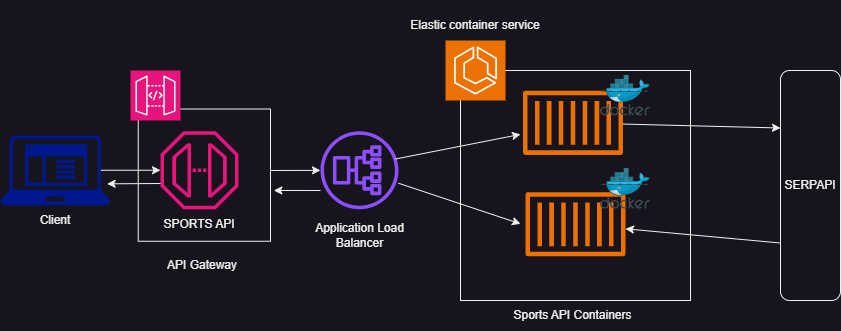

The diagram above was exported from draw.io. Its source (the exported page's mxGraphModel, read from the mxfile embedded in the PNG):
<mxGraphModel dx="1790" dy="465" grid="1" gridSize="10" guides="1" tooltips="1" connect="1" arrows="1" fold="1" page="1" pageScale="1" pageWidth="850" pageHeight="1100" math="0" shadow="0">
  <root>
    <mxCell id="0" />
    <mxCell id="1" parent="0" />
    <mxCell id="JuryuCd273gutQBZ38Nk-45" value="" style="whiteSpace=wrap;html=1;aspect=fixed;" parent="1" vertex="1">
      <mxGeometry x="107.75" y="148.5" width="132.25" height="132.25" as="geometry" />
    </mxCell>
    <mxCell id="JuryuCd273gutQBZ38Nk-1" value="" style="sketch=0;aspect=fixed;pointerEvents=1;shadow=0;dashed=0;html=1;strokeColor=none;labelPosition=center;verticalLabelPosition=bottom;verticalAlign=top;align=center;fillColor=#00188D;shape=mxgraph.mscae.enterprise.client_application" parent="1" vertex="1">
      <mxGeometry x="-30" y="174.75" width="109.38" height="70" as="geometry" />
    </mxCell>
    <mxCell id="JuryuCd273gutQBZ38Nk-5" value="" style="sketch=0;outlineConnect=0;fontColor=#232F3E;gradientColor=none;fillColor=#8C4FFF;strokeColor=none;dashed=0;verticalLabelPosition=bottom;verticalAlign=top;align=center;html=1;fontSize=12;fontStyle=0;aspect=fixed;pointerEvents=1;shape=mxgraph.aws4.application_load_balancer;rotation=-90;" parent="1" vertex="1">
      <mxGeometry x="290" y="170.75" width="78" height="78" as="geometry" />
    </mxCell>
    <mxCell id="JuryuCd273gutQBZ38Nk-7" value="" style="whiteSpace=wrap;html=1;aspect=fixed;" parent="1" vertex="1">
      <mxGeometry x="430" y="110" width="230" height="230" as="geometry" />
    </mxCell>
    <mxCell id="JuryuCd273gutQBZ38Nk-6" value="" style="sketch=0;points=[[0,0,0],[0.25,0,0],[0.5,0,0],[0.75,0,0],[1,0,0],[0,1,0],[0.25,1,0],[0.5,1,0],[0.75,1,0],[1,1,0],[0,0.25,0],[0,0.5,0],[0,0.75,0],[1,0.25,0],[1,0.5,0],[1,0.75,0]];outlineConnect=0;fontColor=#232F3E;fillColor=#ED7100;strokeColor=#ffffff;dashed=0;verticalLabelPosition=bottom;verticalAlign=top;align=center;html=1;fontSize=12;fontStyle=0;aspect=fixed;shape=mxgraph.aws4.resourceIcon;resIcon=mxgraph.aws4.ecs;" parent="1" vertex="1">
      <mxGeometry x="415" y="80" width="60" height="60" as="geometry" />
    </mxCell>
    <mxCell id="JuryuCd273gutQBZ38Nk-38" value="Elastic container service" style="text;html=1;align=center;verticalAlign=middle;whiteSpace=wrap;rounded=0;" parent="1" vertex="1">
      <mxGeometry x="370" y="40" width="150" height="50" as="geometry" />
    </mxCell>
    <mxCell id="JuryuCd273gutQBZ38Nk-40" value="" style="sketch=0;points=[[0,0,0],[0.25,0,0],[0.5,0,0],[0.75,0,0],[1,0,0],[0,1,0],[0.25,1,0],[0.5,1,0],[0.75,1,0],[1,1,0],[0,0.25,0],[0,0.5,0],[0,0.75,0],[1,0.25,0],[1,0.5,0],[1,0.75,0]];outlineConnect=0;fontColor=#232F3E;fillColor=#E7157B;strokeColor=#ffffff;dashed=0;verticalLabelPosition=bottom;verticalAlign=top;align=center;html=1;fontSize=12;fontStyle=0;aspect=fixed;shape=mxgraph.aws4.resourceIcon;resIcon=mxgraph.aws4.api_gateway;" parent="1" vertex="1">
      <mxGeometry x="100" y="110" width="50" height="50" as="geometry" />
    </mxCell>
    <mxCell id="JuryuCd273gutQBZ38Nk-41" value="" style="sketch=0;outlineConnect=0;fontColor=#232F3E;gradientColor=none;fillColor=#E7157B;strokeColor=none;dashed=0;verticalLabelPosition=bottom;verticalAlign=top;align=center;html=1;fontSize=12;fontStyle=0;aspect=fixed;pointerEvents=1;shape=mxgraph.aws4.endpoint;" parent="1" vertex="1">
      <mxGeometry x="130" y="170.75" width="78" height="78" as="geometry" />
    </mxCell>
    <mxCell id="JuryuCd273gutQBZ38Nk-43" value="" style="endArrow=classic;html=1;rounded=0;exitX=0.92;exitY=0.5;exitDx=0;exitDy=0;exitPerimeter=0;" parent="1" source="JuryuCd273gutQBZ38Nk-1" target="JuryuCd273gutQBZ38Nk-41" edge="1">
      <mxGeometry width="50" height="50" relative="1" as="geometry">
        <mxPoint x="70" y="200" as="sourcePoint" />
        <mxPoint x="120" y="150" as="targetPoint" />
      </mxGeometry>
    </mxCell>
    <mxCell id="JuryuCd273gutQBZ38Nk-44" value="" style="endArrow=classic;html=1;rounded=0;entryX=0.975;entryY=0.694;entryDx=0;entryDy=0;entryPerimeter=0;" parent="1" target="JuryuCd273gutQBZ38Nk-1" edge="1">
      <mxGeometry width="50" height="50" relative="1" as="geometry">
        <mxPoint x="130" y="223" as="sourcePoint" />
        <mxPoint x="100" y="244.75" as="targetPoint" />
      </mxGeometry>
    </mxCell>
    <mxCell id="JuryuCd273gutQBZ38Nk-46" value="SPORTS API" style="text;html=1;align=center;verticalAlign=middle;whiteSpace=wrap;rounded=0;" parent="1" vertex="1">
      <mxGeometry x="124" y="248.75" width="90" height="30" as="geometry" />
    </mxCell>
    <mxCell id="JuryuCd273gutQBZ38Nk-47" value="API Gateway" style="text;html=1;align=center;verticalAlign=middle;whiteSpace=wrap;rounded=0;" parent="1" vertex="1">
      <mxGeometry x="124" y="290" width="96.5" height="30" as="geometry" />
    </mxCell>
    <mxCell id="JuryuCd273gutQBZ38Nk-48" value="" style="endArrow=classic;html=1;rounded=0;" parent="1" target="JuryuCd273gutQBZ38Nk-5" edge="1">
      <mxGeometry width="50" height="50" relative="1" as="geometry">
        <mxPoint x="240" y="210" as="sourcePoint" />
        <mxPoint x="290" y="148.5" as="targetPoint" />
      </mxGeometry>
    </mxCell>
    <mxCell id="JuryuCd273gutQBZ38Nk-51" value="" style="endArrow=classic;html=1;rounded=0;entryX=1.025;entryY=0.616;entryDx=0;entryDy=0;entryPerimeter=0;" parent="1" target="JuryuCd273gutQBZ38Nk-45" edge="1">
      <mxGeometry width="50" height="50" relative="1" as="geometry">
        <mxPoint x="290" y="230" as="sourcePoint" />
        <mxPoint x="300" y="280" as="targetPoint" />
      </mxGeometry>
    </mxCell>
    <mxCell id="JuryuCd273gutQBZ38Nk-55" value="Sports API Containers" style="text;html=1;align=center;verticalAlign=middle;whiteSpace=wrap;rounded=0;" parent="1" vertex="1">
      <mxGeometry x="475" y="340" width="135" height="30" as="geometry" />
    </mxCell>
    <mxCell id="JuryuCd273gutQBZ38Nk-56" value="" style="endArrow=classic;html=1;rounded=0;" parent="1" edge="1">
      <mxGeometry width="50" height="50" relative="1" as="geometry">
        <mxPoint x="365" y="198.5" as="sourcePoint" />
        <mxPoint x="490" y="173.86764705882354" as="targetPoint" />
      </mxGeometry>
    </mxCell>
    <mxCell id="JuryuCd273gutQBZ38Nk-57" value="" style="endArrow=classic;html=1;rounded=0;" parent="1" source="JuryuCd273gutQBZ38Nk-5" edge="1">
      <mxGeometry width="50" height="50" relative="1" as="geometry">
        <mxPoint x="400" y="244.75" as="sourcePoint" />
        <mxPoint x="490" y="263.3530805687203" as="targetPoint" />
      </mxGeometry>
    </mxCell>
    <mxCell id="JuryuCd273gutQBZ38Nk-58" value="SERPAPI" style="rounded=1;whiteSpace=wrap;html=1;direction=south;" parent="1" vertex="1">
      <mxGeometry x="750" y="110" width="60" height="230" as="geometry" />
    </mxCell>
    <mxCell id="JuryuCd273gutQBZ38Nk-64" value="" style="sketch=0;outlineConnect=0;fontColor=#232F3E;gradientColor=none;fillColor=#ED7100;strokeColor=none;dashed=0;verticalLabelPosition=bottom;verticalAlign=top;align=center;html=1;fontSize=12;fontStyle=0;aspect=fixed;pointerEvents=1;shape=mxgraph.aws4.container_1;" parent="1" vertex="1">
      <mxGeometry x="492.5" y="130" width="100" height="64.58" as="geometry" />
    </mxCell>
    <mxCell id="JuryuCd273gutQBZ38Nk-65" value="" style="sketch=0;outlineConnect=0;fontColor=#232F3E;gradientColor=none;fillColor=#ED7100;strokeColor=none;dashed=0;verticalLabelPosition=bottom;verticalAlign=top;align=center;html=1;fontSize=12;fontStyle=0;aspect=fixed;pointerEvents=1;shape=mxgraph.aws4.container_1;" parent="1" vertex="1">
      <mxGeometry x="495" y="231.45999999999998" width="100" height="64.58" as="geometry" />
    </mxCell>
    <mxCell id="JuryuCd273gutQBZ38Nk-66" value="" style="endArrow=classic;html=1;rounded=0;entryX=0.25;entryY=1;entryDx=0;entryDy=0;" parent="1" source="JuryuCd273gutQBZ38Nk-64" target="JuryuCd273gutQBZ38Nk-58" edge="1">
      <mxGeometry width="50" height="50" relative="1" as="geometry">
        <mxPoint x="620" y="50" as="sourcePoint" />
        <mxPoint x="670" as="targetPoint" />
      </mxGeometry>
    </mxCell>
    <mxCell id="JuryuCd273gutQBZ38Nk-67" value="" style="endArrow=classic;html=1;rounded=0;exitX=0.75;exitY=1;exitDx=0;exitDy=0;" parent="1" source="JuryuCd273gutQBZ38Nk-58" target="JuryuCd273gutQBZ38Nk-65" edge="1">
      <mxGeometry width="50" height="50" relative="1" as="geometry">
        <mxPoint x="430" y="160" as="sourcePoint" />
        <mxPoint x="480" y="110" as="targetPoint" />
      </mxGeometry>
    </mxCell>
    <mxCell id="JuryuCd273gutQBZ38Nk-68" value="Application Load Balancer" style="text;html=1;align=center;verticalAlign=middle;whiteSpace=wrap;rounded=0;" parent="1" vertex="1">
      <mxGeometry x="271.5" y="260" width="115" height="30" as="geometry" />
    </mxCell>
    <mxCell id="JuryuCd273gutQBZ38Nk-69" value="" style="image;sketch=0;aspect=fixed;html=1;points=[];align=center;fontSize=12;image=img/lib/mscae/Docker.svg;" parent="1" vertex="1">
      <mxGeometry x="570" y="114.5" width="50" height="41" as="geometry" />
    </mxCell>
    <mxCell id="JuryuCd273gutQBZ38Nk-70" value="" style="image;sketch=0;aspect=fixed;html=1;points=[];align=center;fontSize=12;image=img/lib/mscae/Docker.svg;" parent="1" vertex="1">
      <mxGeometry x="570" y="207.75" width="50" height="41" as="geometry" />
    </mxCell>
    <mxCell id="Y5Ggifte2iV3plppbfch-1" value="Client" style="text;html=1;align=center;verticalAlign=middle;whiteSpace=wrap;rounded=0;" vertex="1" parent="1">
      <mxGeometry x="-5.310000000000002" y="244.75" width="60" height="30" as="geometry" />
    </mxCell>
  </root>
</mxGraphModel>